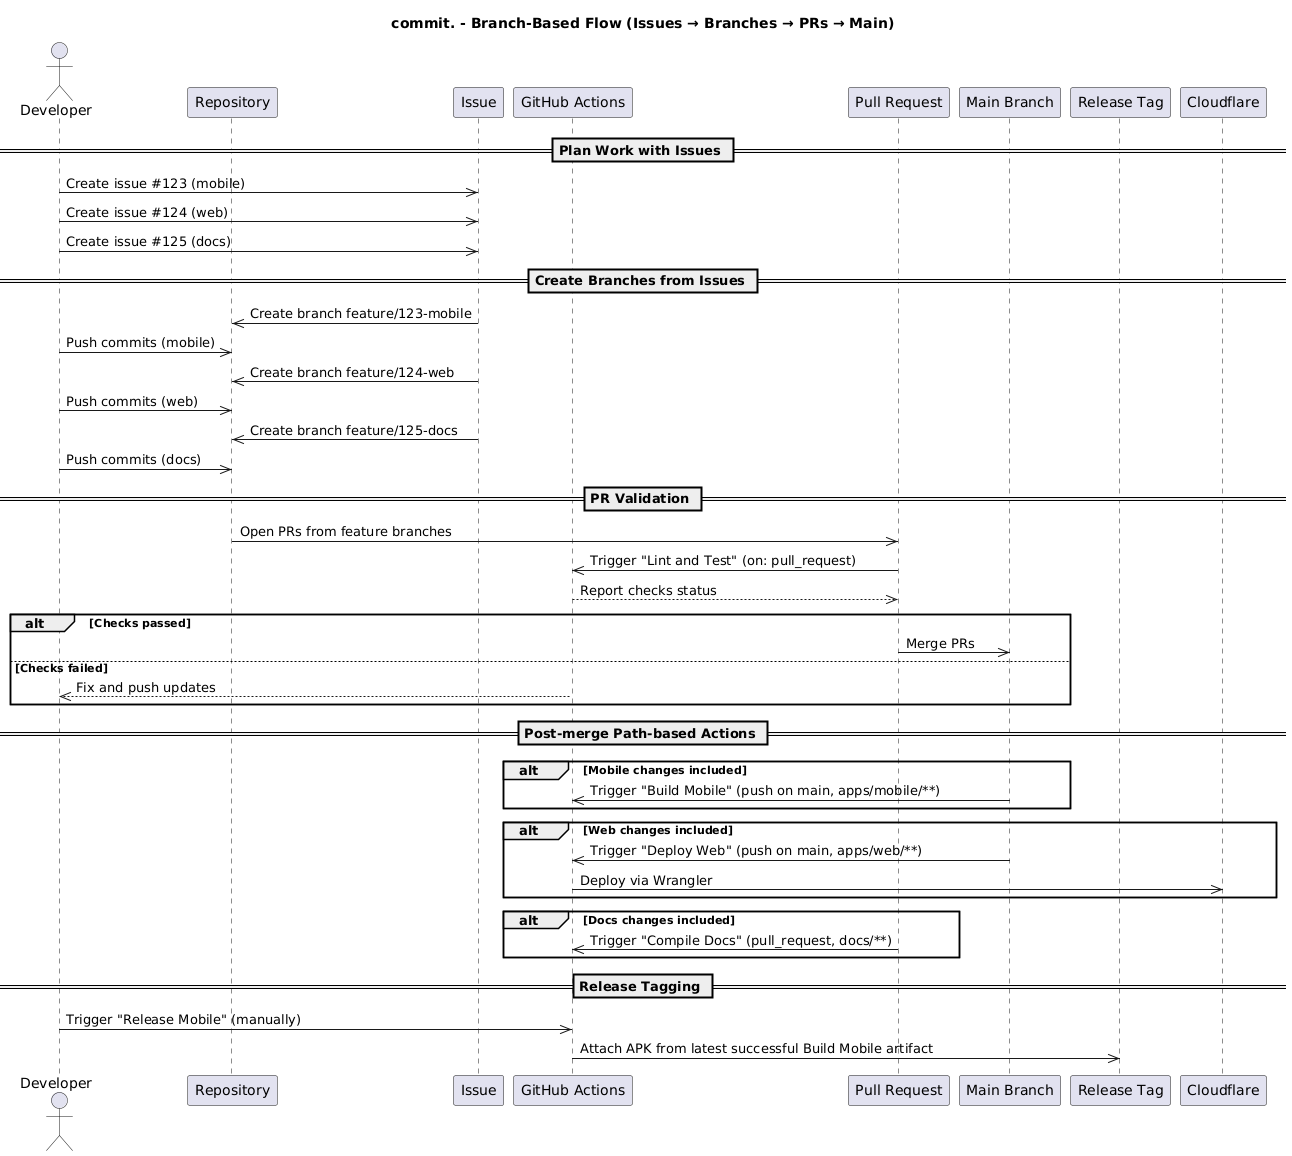

The diagram above was rendered by PlantUML. Its source (embedded in the PNG):
@startuml
title commit. - Branch-Based Flow (Issues → Branches → PRs → Main)

actor Dev as "Developer"
participant Repo as "Repository"
participant Iss as "Issue"
participant GHA as "GitHub Actions"
participant PR as "Pull Request"
participant Main as "Main Branch"
participant Rel as "Release Tag"

== Plan Work with Issues ==
Dev ->> Iss: Create issue #123 (mobile)
Dev ->> Iss: Create issue #124 (web)
Dev ->> Iss: Create issue #125 (docs)

== Create Branches from Issues ==
Iss ->> Repo: Create branch feature/123-mobile
Dev ->> Repo: Push commits (mobile)
Iss ->> Repo: Create branch feature/124-web
Dev ->> Repo: Push commits (web)
Iss ->> Repo: Create branch feature/125-docs
Dev ->> Repo: Push commits (docs)

== PR Validation ==
Repo ->> PR: Open PRs from feature branches
PR ->> GHA: Trigger "Lint and Test" (on: pull_request)
GHA -->> PR: Report checks status

alt Checks passed
  PR ->> Main: Merge PRs
else Checks failed
  GHA -->> Dev: Fix and push updates
end

== Post-merge Path-based Actions ==
alt Mobile changes included
  Main ->> GHA: Trigger "Build Mobile" (push on main, apps/mobile/**)
end

alt Web changes included
  Main ->> GHA: Trigger "Deploy Web" (push on main, apps/web/**)
  GHA ->> "Cloudflare": Deploy via Wrangler
end

alt Docs changes included
  PR ->> GHA: Trigger "Compile Docs" (pull_request, docs/**)
end

== Release Tagging ==
Dev ->> GHA: Trigger "Release Mobile" (manually)
GHA ->> Rel: Attach APK from latest successful Build Mobile artifact
@enduml